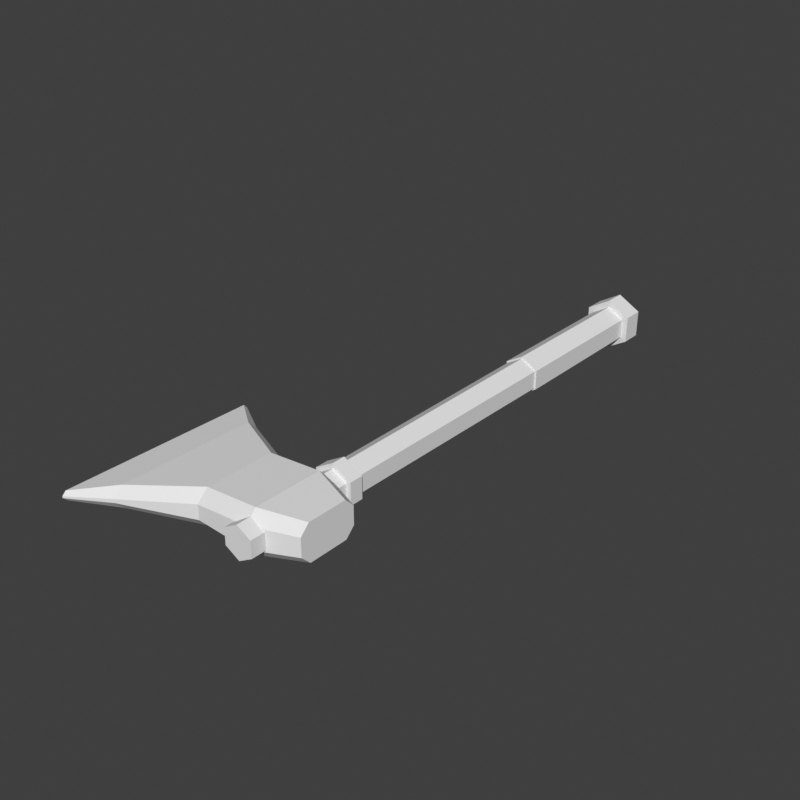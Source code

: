 # Source: accessory_hand_r-axe-dwarf.blend  (saved by Blender 5.2.45; exported with 4.5.12 LTS)
import bpy
from mathutils import Matrix  # noqa: F401  (used for matrix-valued properties, if any)

bpy.ops.wm.read_factory_settings(use_empty=True)
scene = bpy.context.scene
scene.name = 'Scene'

# ---- world
world_preview = bpy.data.worlds.new('Preview'); scene.world = world_preview
world_preview.use_nodes = True; world_preview.node_tree.nodes.clear()
_N = world_preview.node_tree.nodes; _L = world_preview.node_tree.links
n0 = _N.new('ShaderNodeBackground'); n0.name = 'Background'; n0.location = (-200, 100)
n0.inputs[0].default_value = (0.05, 0.05, 0.05, 1.0)
n1 = _N.new('ShaderNodeOutputWorld'); n1.name = 'World Output'; n1.location = (200, 100)
_L.new(n0.outputs[0], n1.inputs[0])
n1.is_active_output = True
world_preview.color = (0.807, 0.807, 0.807)

# ---- meshes
me_part_accessory_hand_r = bpy.data.meshes.new('part_accessory_hand_r')
me_part_accessory_hand_r.from_pydata([(-0.5141, 0.085, 0.5081), (-0.5401, 0.085, 0.5231), (-0.5661, 0.085, 0.5081), (-0.5661, 0.085, 0.4781), (-0.5401, 0.085, 0.4631), (-0.5141, 0.085, 0.4781), (-0.5141, 0.06, 0.5081), (-0.5401, 0.06, 0.5231), (-0.5661, 0.06, 0.5081), (-0.5661, 0.06, 0.4781), (-0.5401, 0.06, 0.4631), (-0.5141, 0.06, 0.4781), (-0.521, 0.062, 0.5041), (-0.5401, 0.062, 0.5151), (-0.5592, 0.062, 0.5041), (-0.5592, 0.062, 0.4821), (-0.5401, 0.062, 0.4711), (-0.521, 0.062, 0.4821), (-0.521, -0.12, 0.5041), (-0.5401, -0.12, 0.5151), (-0.5592, -0.12, 0.5041), (-0.5592, -0.12, 0.4821), (-0.5401, -0.12, 0.4711), (-0.521, -0.12, 0.4821), (-0.5228, -0.118, 0.5031), (-0.5401, -0.118, 0.5131), (-0.5574, -0.118, 0.5031), (-0.5574, -0.118, 0.4831), (-0.5401, -0.118, 0.4731), (-0.5228, -0.118, 0.4831), (-0.5245, -0.53, 0.5021), (-0.5401, -0.53, 0.5111), (-0.5557, -0.53, 0.5021), (-0.5557, -0.53, 0.4841), (-0.5401, -0.53, 0.4751), (-0.5245, -0.53, 0.4841), (-0.5193, -0.4, 0.5051), (-0.5401, -0.4, 0.5171), (-0.5609, -0.4, 0.5051), (-0.5609, -0.4, 0.4811), (-0.5401, -0.4, 0.4691), (-0.5193, -0.4, 0.4811), (-0.5193, -0.415, 0.5051), (-0.5401, -0.415, 0.5171), (-0.5609, -0.415, 0.5051), (-0.5609, -0.415, 0.4811), (-0.5401, -0.415, 0.4691), (-0.5193, -0.415, 0.4811), (-0.4951, -0.438, 0.5031), (-0.4951, -0.448, 0.5131), (-0.4951, -0.492, 0.5131), (-0.4951, -0.502, 0.5031), (-0.4951, -0.502, 0.4831), (-0.4951, -0.492, 0.4731), (-0.4951, -0.448, 0.4731), (-0.4951, -0.438, 0.4831), (-0.5401, -0.42, 0.5051), (-0.5401, -0.432, 0.5171), (-0.5401, -0.508, 0.5171), (-0.5401, -0.52, 0.5051), (-0.5401, -0.52, 0.4811), (-0.5401, -0.508, 0.4691), (-0.5401, -0.432, 0.4691), (-0.5401, -0.42, 0.4811), (-0.6001, -0.42, 0.5011), (-0.6001, -0.432, 0.5131), (-0.6001, -0.508, 0.5131), (-0.6001, -0.52, 0.5011), (-0.6001, -0.52, 0.4851), (-0.6001, -0.508, 0.4731), (-0.6001, -0.432, 0.4731), (-0.6001, -0.42, 0.4851), (-0.6701, -0.385, 0.4951), (-0.6701, -0.395, 0.5051), (-0.6701, -0.545, 0.5051), (-0.6701, -0.555, 0.4951), (-0.6701, -0.555, 0.4911), (-0.6701, -0.545, 0.4811), (-0.6701, -0.395, 0.4811), (-0.6701, -0.385, 0.4911), (-0.7101, -0.36, 0.4941), (-0.7101, -0.364, 0.4981), (-0.7101, -0.576, 0.4981), (-0.7101, -0.58, 0.4941), (-0.7101, -0.58, 0.4921), (-0.7101, -0.576, 0.4881), (-0.7101, -0.364, 0.4881), (-0.7101, -0.36, 0.4921)], [], [(0, 1, 7, 6), (1, 2, 8, 7), (2, 3, 9, 8), (3, 4, 10, 9), (4, 5, 11, 10), (5, 0, 6, 11), (5, 4, 3, 2, 1, 0), (6, 7, 8, 9, 10, 11), (12, 13, 19, 18), (13, 14, 20, 19), (14, 15, 21, 20), (15, 16, 22, 21), (16, 17, 23, 22), (17, 12, 18, 23), (17, 16, 15, 14, 13, 12), (18, 19, 20, 21, 22, 23), (24, 25, 31, 30), (25, 26, 32, 31), (26, 27, 33, 32), (27, 28, 34, 33), (28, 29, 35, 34), (29, 24, 30, 35), (29, 28, 27, 26, 25, 24), (30, 31, 32, 33, 34, 35), (36, 37, 43, 42), (37, 38, 44, 43), (38, 39, 45, 44), (39, 40, 46, 45), (40, 41, 47, 46), (41, 36, 42, 47), (41, 40, 39, 38, 37, 36), (42, 43, 44, 45, 46, 47), (48, 56, 57, 49), (49, 57, 58, 50), (50, 58, 59, 51), (51, 59, 60, 52), (52, 60, 61, 53), (53, 61, 62, 54), (54, 62, 63, 55), (55, 63, 56, 48), (56, 64, 65, 57), (57, 65, 66, 58), (58, 66, 67, 59), (59, 67, 68, 60), (60, 68, 69, 61), (61, 69, 70, 62), (62, 70, 71, 63), (63, 71, 64, 56), (64, 72, 73, 65), (65, 73, 74, 66), (66, 74, 75, 67), (67, 75, 76, 68), (68, 76, 77, 69), (69, 77, 78, 70), (70, 78, 79, 71), (71, 79, 72, 64), (72, 80, 81, 73), (73, 81, 82, 74), (74, 82, 83, 75), (75, 83, 84, 76), (76, 84, 85, 77), (77, 85, 86, 78), (78, 86, 87, 79), (79, 87, 80, 72), (55, 52, 53, 54), (55, 50, 51, 52), (55, 48, 49, 50), (80, 83, 82, 81), (80, 85, 84, 83), (80, 87, 86, 85)])
me_part_accessory_hand_r.update()

# ---- objects
ob_part_accessory_hand_r = bpy.data.objects.new('part_accessory_hand_r', me_part_accessory_hand_r)

# ---- transforms, parenting, visibility, modifiers, constraints
ob_part_accessory_hand_r.location = (0.0, 0.0, 0.0)

# ---- collection membership
scene.collection.objects.link(ob_part_accessory_hand_r)

# ---- scene / render settings (as saved in the file)
scene.frame_start = 1; scene.frame_end = 250; scene.frame_set(1)
scene.render.engine = 'BLENDER_WORKBENCH'
scene.render.image_settings.color_mode = 'RGB'
scene.render.resolution_x = 384
scene.render.resolution_y = 384
scene.render.fps = 30
scene.render.bake_bias = 0.0
scene.render.bake_samples = 0
scene.render.compositor_device = 'GPU'
scene.eevee.use_volume_custom_range = False
scene.eevee.fast_gi_thickness_near = 0.1
scene.eevee.fast_gi_thickness_far = 0.0
scene.eevee.ray_tracing_options.screen_trace_thickness = 0.1
scene.view_settings.view_transform = 'Standard'
bpy.context.view_layer.update()

# ---- added for rendering (the .blend has no active camera and no usable light): camera, sun
cam_auto = bpy.data.cameras.new('AutoCamera')
cam_auto.lens = 50.0
cam_auto.sensor_width = 36.0
cam_auto.clip_end = 1000.0
ob_auto_camera = bpy.data.objects.new('AutoCamera', cam_auto)
scene.collection.objects.link(ob_auto_camera)
ob_auto_camera.location = (0.0464106, -1.02631, 1.01231)
ob_auto_camera.rotation_euler = (1.09748, -7.21219e-08, 0.694738)
scene.camera = ob_auto_camera
light_auto_sun = bpy.data.lights.new('AutoSun', 'SUN')
light_auto_sun.energy = 3.0
light_auto_sun.angle = 0.0523599
ob_auto_sun = bpy.data.objects.new('AutoSun', light_auto_sun)
scene.collection.objects.link(ob_auto_sun)
ob_auto_sun.rotation_euler = (0.872665, 0.174533, 0.523599)
bpy.context.view_layer.update()
